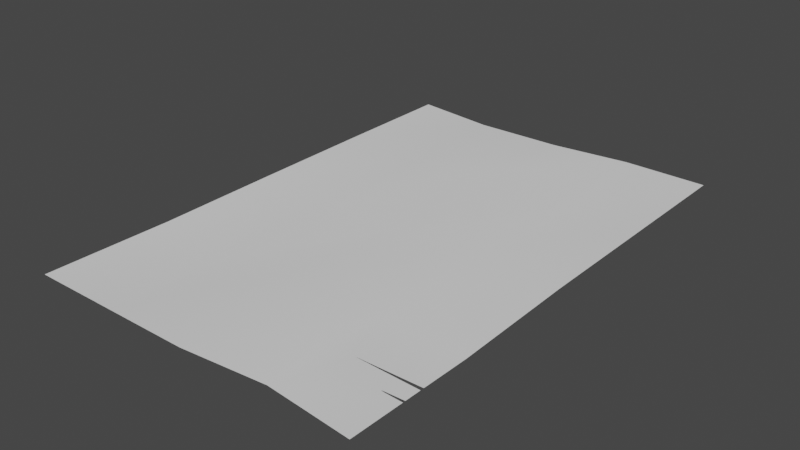 # Source: paper.blend  (saved by Blender 3.5.10; exported with 4.5.12 LTS)
import bpy
from mathutils import Matrix  # noqa: F401  (used for matrix-valued properties, if any)

bpy.ops.wm.read_factory_settings(use_empty=True)
scene = bpy.context.scene
scene.name = 'Scene'

# ---- collections
col_collection = bpy.data.collections.new('Collection'); scene.collection.children.link(col_collection)

# ---- world
world_world = bpy.data.worlds.new('World'); scene.world = world_world
world_world.use_nodes = True; world_world.node_tree.nodes.clear()
_N = world_world.node_tree.nodes; _L = world_world.node_tree.links
n0 = _N.new('ShaderNodeOutputWorld'); n0.name = 'World Output'; n0.location = (300, 300)
n1 = _N.new('ShaderNodeBackground'); n1.name = 'Background'; n1.location = (10, 300)
n1.inputs[0].default_value = (0.05088, 0.05088, 0.05088, 1.0)
_L.new(n1.outputs[0], n0.inputs[0])
n0.is_active_output = True
world_world.color = (0.05088, 0.05088, 0.05088)
world_world.use_sun_shadow = False
world_world.sun_shadow_jitter_overblur = 0.0

# ---- meshes
me_plane = bpy.data.meshes.new('Plane')
me_plane.from_pydata([(-1.0, -1.0, 0.0), (1.0, -1.0, 0.0), (-1.0, 1.0, 0.0), (1.0, 1.0, 0.0), (-0.974, 0.0, 0.01269), (0.0, -1.0, 0.0), (1.0, 0.0, 0.0), (0.0, 1.0, -0.02451), (0.0, 0.0, -0.02027), (-0.984, -0.5, 0.0), (0.5, -0.969, 0.0), (1.0, 0.5, 0.0), (-0.5, 0.9599, 0.0), (-1.0, 0.5, 0.0), (-0.5, -1.0, 0.0), (1.0, -0.5, -0.01652), (0.5, 1.003, 0.0), (0.0, 0.5, 0.07018), (0.0, -0.5, 0.05578), (-0.5, 0.0, 0.0), (0.5, 0.0, 0.02966), (0.5, -0.5, -0.01029), (-0.5, -0.5, -0.05591), (-0.5, 0.5, 0.0), (0.5, 0.5, -0.03574), (0.9024, -0.7789, -0.007306), (0.8973, -0.7829, -0.007173), (0.8846, -0.7799, -0.007271), (0.8822, -0.7819, -0.007207), (0.8782, -0.7809, -0.007239), (1.0, -0.7861, -0.007066), (1.0, -0.7759, -0.007406), (0.6673, -0.702, -0.008216), (0.6522, -0.7023, -0.008022), (0.6443, -0.7025, -0.007919), (0.6395, -0.7026, -0.007858), (0.6365, -0.7027, -0.007819), (0.6334, -0.7028, -0.007777), (0.6328, -0.7029, -0.007767), (0.6369, -0.7032, -0.007812), (0.6537, -0.7036, -0.008014), (0.6705, -0.704, -0.008216), (0.7043, -0.7014, -0.008691), (1.0, -0.696, -0.01004), (0.6326, -0.703, -0.007764), (0.6328, -0.7029, -0.007767), (0.6326, -0.703, -0.007764), (0.6328, -0.703, -0.007766), (0.6335, -0.7031, -0.007773), (0.6328, -0.703, -0.007766), (0.6334, -0.7028, -0.007777), (0.6344, -0.7028, -0.00779), (0.6346, -0.7028, -0.007793), (0.6348, -0.7032, -0.007788), (0.635, -0.7028, -0.007799), (0.6365, -0.7032, -0.007807), (0.6352, -0.7028, -0.0078), (0.6374, -0.7032, -0.007818), (0.6344, -0.7028, -0.007791), (0.6469, -0.7035, -0.007931), (0.6464, -0.7035, -0.007926), (0.6673, -0.702, -0.008216), (0.6589, -0.7022, -0.008108), (0.6753, -0.7019, -0.008318), (0.707, -0.7046, -0.008657), (0.7043, -0.7014, -0.008691), (0.7023, -0.7045, -0.008601), (0.6441, -0.7025, -0.007917), (0.6447, -0.7025, -0.007925), (0.9496, -0.6969, -0.01001), (1.0, -0.7099, -0.009583)], [], [(24, 11, 3, 16), (23, 17, 7, 12), (22, 18, 8, 19), (21, 15, 6, 20), (18, 21, 20, 8), (5, 10, 21, 18), (43, 15, 21, 10, 1, 30, 26, 28, 29, 27, 25, 31, 70, 66, 60, 57, 55, 53, 48, 49, 44, 46, 45, 50, 51, 52, 56, 67, 68, 62, 61, 65, 69), (9, 22, 19, 4), (0, 14, 22, 9), (14, 5, 18, 22), (13, 23, 12, 2), (4, 19, 23, 13), (19, 8, 17, 23), (17, 24, 16, 7), (8, 20, 24, 17), (20, 6, 11, 24), (62, 61, 32), (42, 65, 69), (32, 61, 65, 42), (58, 51, 37, 38, 46, 47), (62, 33, 68, 67, 35, 36, 56, 54, 63), (68, 34, 67), (39, 57, 55), (59, 60, 40, 41, 66, 64)])
me_plane.polygons.foreach_set('use_smooth', [True] * 24)
me_plane.polygons.foreach_set('material_index', [0, 0, 0, 0, 0, 0, 0, 0, 0, 0, 0, 0, 0, 0, 0, 0, 7665, 7665, 7665, 259, 259, 259, 259, 259])
_uv = me_plane.uv_layers.new(name='UVMap')
_uv.uv.foreach_set('vector', [0.75, 0.75, 1.0, 0.75, 1.0, 1.0, 0.75, 1.0, 0.25, 0.75, 0.5, 0.75, 0.5, 1.0, 0.25, 1.0, 0.25, 0.25, 0.5, 0.25, 0.5, 0.5, 0.25, 0.5, 0.75, 0.25, 1.0, 0.25, 1.0, 0.5, 0.75, 0.5, 0.5, 0.25, 0.75, 0.25, 0.75, 0.5, 0.5, 0.5, 0.5, 0.0, 0.75, 0.0, 0.75, 0.25, 0.5, 0.25, 1.0, 0.152, 1.0, 0.25, 0.75, 0.25, 0.75, 0.0, 1.0, 0.0, 1.0, 0.1069, 0.9486, 0.1086, 0.9411, 0.1091, 0.9391, 0.1096, 0.9423, 0.11, 0.9512, 0.1106, 1.0, 0.1121, 1.0, 0.145, 0.8511, 0.1478, 0.8232, 0.1483, 0.8187, 0.1484, 0.8182, 0.1484, 0.8174, 0.1484, 0.8168, 0.1485, 0.8164, 0.1485, 0.8163, 0.1485, 0.8163, 0.1485, 0.8164, 0.1486, 0.8167, 0.1486, 0.8172, 0.1486, 0.8173, 0.1486, 0.8176, 0.1486, 0.822, 0.1488, 0.8223, 0.1488, 0.8295, 0.1489, 0.8336, 0.149, 0.8522, 0.1493, 0.9748, 0.1515, 0.0, 0.25, 0.25, 0.25, 0.25, 0.5, 0.0, 0.5, 0.0, 0.0, 0.25, 0.0, 0.25, 0.25, 0.0, 0.25, 0.25, 0.0, 0.5, 0.0, 0.5, 0.25, 0.25, 0.25, 0.0, 0.75, 0.25, 0.75, 0.25, 1.0, 0.0, 1.0, 0.0, 0.5, 0.25, 0.5, 0.25, 0.75, 0.0, 0.75, 0.25, 0.5, 0.5, 0.5, 0.5, 0.75, 0.25, 0.75, 0.5, 0.75, 0.75, 0.75, 0.75, 1.0, 0.5, 1.0, 0.5, 0.5, 0.75, 0.5, 0.75, 0.75, 0.5, 0.75, 0.75, 0.5, 1.0, 0.5, 1.0, 0.75, 0.75, 0.75, 0.25, 0.2503, 0.25, 0.2503, 0.25, 0.2503, 0.2499, 0.2506, 0.2499, 0.2506, 0.2496, 0.2522, 0.25, 0.2503, 0.25, 0.2503, 0.2499, 0.2506, 0.2499, 0.2506, 1.377, 0.1386, 1.377, 0.1386, 1.375, 0.1386, 1.373, 0.1386, 1.374, 0.1386, 1.374, 0.1386, 1.461, 0.1376, 1.438, 0.1379, 1.412, 0.1382, 1.41, 0.1383, 1.394, 0.1384, 1.384, 0.1385, 1.38, 0.1386, 1.379, 0.1386, 1.497, 0.1374, 1.412, 0.1382, 1.411, 0.1382, 1.41, 0.1383, 1.399, 0.138, 1.402, 0.138, 1.397, 0.1381, 1.446, 0.1372, 1.447, 0.1371, 1.482, 0.1365, 1.563, 0.135, 1.713, 0.1323, 1.73, 0.1321])
me_plane.update()

# ---- objects
ob_plane = bpy.data.objects.new('Plane', me_plane)

# ---- transforms, parenting, visibility, modifiers, constraints
ob_plane.location = (0.0, 0.0, 0.0)
ob_plane.scale = (1.0, 1.5, 1.0)

# ---- collection membership
col_collection.objects.link(ob_plane)

# ---- scene / render settings (as saved in the file)
scene.frame_start = 1; scene.frame_end = 250; scene.frame_set(1)
scene.render.engine = 'BLENDER_EEVEE_NEXT'
scene.cycles.sampling_pattern = 'TABULATED_SOBOL'
scene.view_settings.view_transform = 'Filmic'
bpy.context.view_layer.update()

# ---- added for rendering (the .blend has no active camera and no usable light): camera, sun
cam_auto = bpy.data.cameras.new('AutoCamera')
cam_auto.lens = 50.0
cam_auto.sensor_width = 36.0
cam_auto.clip_end = 1000.0
ob_auto_camera = bpy.data.objects.new('AutoCamera', cam_auto)
scene.collection.objects.link(ob_auto_camera)
ob_auto_camera.location = (3.34162, -4.00758, 2.68043)
ob_auto_camera.rotation_euler = (1.09748, -7.21219e-08, 0.694738)
scene.camera = ob_auto_camera
light_auto_sun = bpy.data.lights.new('AutoSun', 'SUN')
light_auto_sun.energy = 3.0
light_auto_sun.angle = 0.0523599
ob_auto_sun = bpy.data.objects.new('AutoSun', light_auto_sun)
scene.collection.objects.link(ob_auto_sun)
ob_auto_sun.rotation_euler = (0.872665, 0.174533, 0.523599)
bpy.context.view_layer.update()

